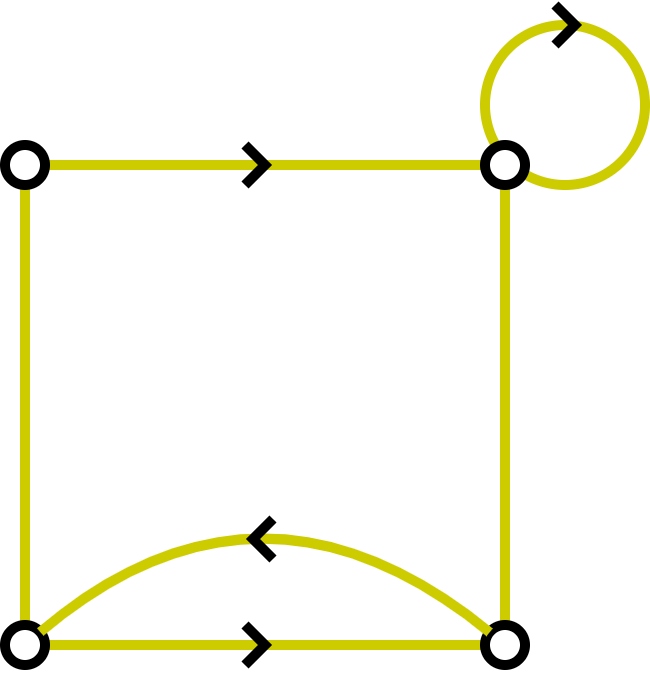

The diagram above was exported from draw.io. Its source (the exported page's mxGraphModel, read from the mxfile embedded in the PNG):
<mxGraphModel dx="1946" dy="1217" grid="1" gridSize="10" guides="1" tooltips="1" connect="1" arrows="1" fold="1" page="1" pageScale="1" pageWidth="850" pageHeight="1100" math="0" shadow="0">
  <root>
    <mxCell id="0" />
    <mxCell id="1" parent="0" />
    <mxCell id="2" value="" style="ellipse;whiteSpace=wrap;html=1;fillColor=none;strokeWidth=5;strokeColor=#CCCC00;" vertex="1" parent="1">
      <mxGeometry x="910" y="1810" width="80" height="80" as="geometry" />
    </mxCell>
    <mxCell id="3" style="rounded=0;orthogonalLoop=1;jettySize=auto;html=1;endArrow=none;endFill=0;strokeWidth=5;strokeColor=#CCCC00;" edge="1" source="8" target="9" parent="1">
      <mxGeometry relative="1" as="geometry" />
    </mxCell>
    <mxCell id="4" style="rounded=0;orthogonalLoop=1;jettySize=auto;html=1;endArrow=none;endFill=0;strokeWidth=5;strokeColor=#CCCC00;" edge="1" source="9" target="12" parent="1">
      <mxGeometry relative="1" as="geometry">
        <mxPoint x="698" y="2136" as="sourcePoint" />
        <mxPoint x="842" y="2244" as="targetPoint" />
      </mxGeometry>
    </mxCell>
    <mxCell id="5" style="rounded=0;orthogonalLoop=1;jettySize=auto;html=1;endArrow=none;endFill=0;strokeWidth=5;strokeColor=#CCCC00;" edge="1" source="10" target="12" parent="1">
      <mxGeometry relative="1" as="geometry">
        <mxPoint x="858" y="2244" as="sourcePoint" />
        <mxPoint x="1002" y="2136" as="targetPoint" />
      </mxGeometry>
    </mxCell>
    <mxCell id="6" style="rounded=0;orthogonalLoop=1;jettySize=auto;html=1;endArrow=none;endFill=0;strokeWidth=5;strokeColor=#CCCC00;" edge="1" source="8" target="10" parent="1">
      <mxGeometry relative="1" as="geometry">
        <mxPoint x="907.5925660236367" y="2393.4920862654544" as="sourcePoint" />
        <mxPoint x="1012" y="2140" as="targetPoint" />
      </mxGeometry>
    </mxCell>
    <mxCell id="7" value="" style="endArrow=none;html=1;rounded=0;strokeWidth=5;" edge="1" parent="1">
      <mxGeometry width="50" height="50" relative="1" as="geometry">
        <mxPoint x="790" y="2110" as="sourcePoint" />
        <mxPoint x="790" y="2130" as="targetPoint" />
        <Array as="points">
          <mxPoint x="800" y="2120" />
        </Array>
      </mxGeometry>
    </mxCell>
    <mxCell id="8" value="" style="ellipse;whiteSpace=wrap;html=1;strokeWidth=5;" vertex="1" parent="1">
      <mxGeometry x="670" y="2110" width="20" height="20" as="geometry" />
    </mxCell>
    <mxCell id="9" value="" style="ellipse;whiteSpace=wrap;html=1;strokeWidth=5;fillColor=default;" vertex="1" parent="1">
      <mxGeometry x="910" y="2110" width="20" height="20" as="geometry" />
    </mxCell>
    <mxCell id="10" value="" style="ellipse;whiteSpace=wrap;html=1;strokeWidth=5;" vertex="1" parent="1">
      <mxGeometry x="670" y="1870" width="20" height="20" as="geometry" />
    </mxCell>
    <mxCell id="11" value="" style="endArrow=none;html=1;rounded=0;strokeWidth=5;" edge="1" parent="1">
      <mxGeometry width="50" height="50" relative="1" as="geometry">
        <mxPoint x="790" y="1870" as="sourcePoint" />
        <mxPoint x="790" y="1890" as="targetPoint" />
        <Array as="points">
          <mxPoint x="800" y="1880" />
        </Array>
      </mxGeometry>
    </mxCell>
    <mxCell id="12" value="" style="ellipse;whiteSpace=wrap;html=1;strokeWidth=5;" vertex="1" parent="1">
      <mxGeometry x="910" y="1870" width="20" height="20" as="geometry" />
    </mxCell>
    <mxCell id="13" value="" style="curved=1;endArrow=none;html=1;rounded=0;endFill=0;strokeWidth=5;strokeColor=#CCCC00;" edge="1" source="8" target="9" parent="1">
      <mxGeometry width="50" height="50" relative="1" as="geometry">
        <mxPoint x="686" y="2114" as="sourcePoint" />
        <mxPoint x="910" y="2114" as="targetPoint" />
        <Array as="points">
          <mxPoint x="798" y="2020" />
        </Array>
      </mxGeometry>
    </mxCell>
    <mxCell id="14" value="" style="endArrow=none;html=1;rounded=0;strokeWidth=5;" edge="1" parent="1">
      <mxGeometry width="50" height="50" relative="1" as="geometry">
        <mxPoint x="804" y="2057" as="sourcePoint" />
        <mxPoint x="804" y="2077" as="targetPoint" />
        <Array as="points">
          <mxPoint x="794" y="2067" />
        </Array>
      </mxGeometry>
    </mxCell>
    <mxCell id="15" value="" style="endArrow=none;html=1;rounded=0;strokeWidth=5;" edge="1" parent="1">
      <mxGeometry width="50" height="50" relative="1" as="geometry">
        <mxPoint x="945" y="1800" as="sourcePoint" />
        <mxPoint x="945" y="1820" as="targetPoint" />
        <Array as="points">
          <mxPoint x="955" y="1810" />
        </Array>
      </mxGeometry>
    </mxCell>
  </root>
</mxGraphModel>